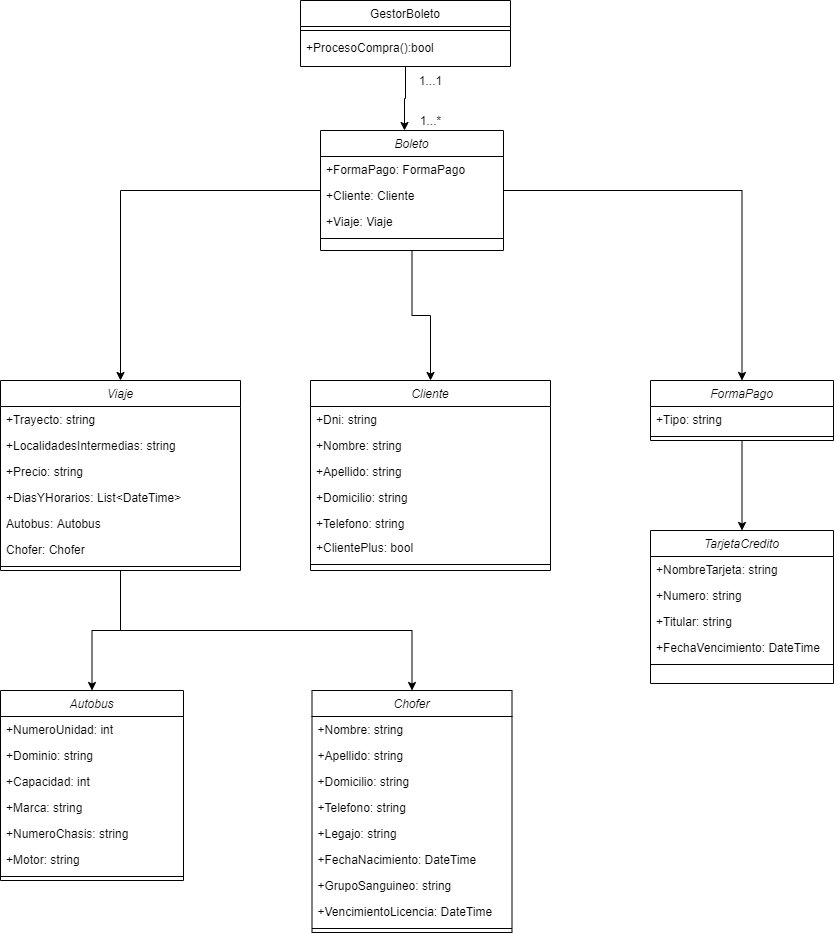

The diagram above was exported from draw.io. Its source (the exported page's mxGraphModel, read from the mxfile embedded in the PNG):
<mxGraphModel dx="2171" dy="1954" grid="1" gridSize="10" guides="1" tooltips="1" connect="1" arrows="1" fold="1" page="1" pageScale="1" pageWidth="827" pageHeight="1169" math="0" shadow="0">
  <root>
    <mxCell id="WIyWlLk6GJQsqaUBKTNV-0" />
    <mxCell id="WIyWlLk6GJQsqaUBKTNV-1" parent="WIyWlLk6GJQsqaUBKTNV-0" />
    <mxCell id="yxQm7fnO7-cQxpxnaqo0-51" style="edgeStyle=orthogonalEdgeStyle;rounded=0;orthogonalLoop=1;jettySize=auto;html=1;entryX=0.459;entryY=0;entryDx=0;entryDy=0;entryPerimeter=0;" parent="WIyWlLk6GJQsqaUBKTNV-1" source="ud5ZUmiPwYTTEUjOJg4m-0" target="yxQm7fnO7-cQxpxnaqo0-18" edge="1">
      <mxGeometry relative="1" as="geometry" />
    </mxCell>
    <mxCell id="ud5ZUmiPwYTTEUjOJg4m-0" value="GestorBoleto" style="swimlane;fontStyle=0;align=center;verticalAlign=top;childLayout=stackLayout;horizontal=1;startSize=26;horizontalStack=0;resizeParent=1;resizeLast=0;collapsible=1;marginBottom=0;rounded=0;shadow=0;strokeWidth=1;" parent="WIyWlLk6GJQsqaUBKTNV-1" vertex="1">
      <mxGeometry x="-370" y="-10" width="210" height="66" as="geometry">
        <mxRectangle x="550" y="140" width="160" height="26" as="alternateBounds" />
      </mxGeometry>
    </mxCell>
    <mxCell id="ud5ZUmiPwYTTEUjOJg4m-6" value="" style="line;html=1;strokeWidth=1;align=left;verticalAlign=middle;spacingTop=-1;spacingLeft=3;spacingRight=3;rotatable=0;labelPosition=right;points=[];portConstraint=eastwest;" parent="ud5ZUmiPwYTTEUjOJg4m-0" vertex="1">
      <mxGeometry y="26" width="210" height="8" as="geometry" />
    </mxCell>
    <mxCell id="ud5ZUmiPwYTTEUjOJg4m-7" value="+ProcesoCompra():bool" style="text;align=left;verticalAlign=top;spacingLeft=4;spacingRight=4;overflow=hidden;rotatable=0;points=[[0,0.5],[1,0.5]];portConstraint=eastwest;" parent="ud5ZUmiPwYTTEUjOJg4m-0" vertex="1">
      <mxGeometry y="34" width="210" height="26" as="geometry" />
    </mxCell>
    <mxCell id="F37VoypeIKnNcx6ad8Ge-30" style="edgeStyle=orthogonalEdgeStyle;rounded=0;orthogonalLoop=1;jettySize=auto;html=1;entryX=0.5;entryY=0;entryDx=0;entryDy=0;" edge="1" parent="WIyWlLk6GJQsqaUBKTNV-1" source="yxQm7fnO7-cQxpxnaqo0-18" target="yxQm7fnO7-cQxpxnaqo0-31">
      <mxGeometry relative="1" as="geometry" />
    </mxCell>
    <mxCell id="F37VoypeIKnNcx6ad8Ge-31" style="edgeStyle=orthogonalEdgeStyle;rounded=0;orthogonalLoop=1;jettySize=auto;html=1;entryX=0.5;entryY=0;entryDx=0;entryDy=0;" edge="1" parent="WIyWlLk6GJQsqaUBKTNV-1" source="yxQm7fnO7-cQxpxnaqo0-18" target="yxQm7fnO7-cQxpxnaqo0-3">
      <mxGeometry relative="1" as="geometry" />
    </mxCell>
    <mxCell id="F37VoypeIKnNcx6ad8Ge-34" style="edgeStyle=orthogonalEdgeStyle;rounded=0;orthogonalLoop=1;jettySize=auto;html=1;" edge="1" parent="WIyWlLk6GJQsqaUBKTNV-1" source="yxQm7fnO7-cQxpxnaqo0-18" target="F37VoypeIKnNcx6ad8Ge-14">
      <mxGeometry relative="1" as="geometry" />
    </mxCell>
    <mxCell id="yxQm7fnO7-cQxpxnaqo0-18" value="Boleto" style="swimlane;fontStyle=2;align=center;verticalAlign=top;childLayout=stackLayout;horizontal=1;startSize=26;horizontalStack=0;resizeParent=1;resizeLast=0;collapsible=1;marginBottom=0;rounded=0;shadow=0;strokeWidth=1;" parent="WIyWlLk6GJQsqaUBKTNV-1" vertex="1">
      <mxGeometry x="-350" y="120" width="183" height="120" as="geometry">
        <mxRectangle x="230" y="140" width="160" height="26" as="alternateBounds" />
      </mxGeometry>
    </mxCell>
    <mxCell id="yxQm7fnO7-cQxpxnaqo0-21" value="+FormaPago: FormaPago" style="text;align=left;verticalAlign=top;spacingLeft=4;spacingRight=4;overflow=hidden;rotatable=0;points=[[0,0.5],[1,0.5]];portConstraint=eastwest;rounded=0;shadow=0;html=0;" parent="yxQm7fnO7-cQxpxnaqo0-18" vertex="1">
      <mxGeometry y="26" width="183" height="26" as="geometry" />
    </mxCell>
    <mxCell id="yxQm7fnO7-cQxpxnaqo0-22" value="+Cliente: Cliente" style="text;align=left;verticalAlign=top;spacingLeft=4;spacingRight=4;overflow=hidden;rotatable=0;points=[[0,0.5],[1,0.5]];portConstraint=eastwest;rounded=0;shadow=0;html=0;" parent="yxQm7fnO7-cQxpxnaqo0-18" vertex="1">
      <mxGeometry y="52" width="183" height="26" as="geometry" />
    </mxCell>
    <mxCell id="yxQm7fnO7-cQxpxnaqo0-23" value="+Viaje: Viaje" style="text;align=left;verticalAlign=top;spacingLeft=4;spacingRight=4;overflow=hidden;rotatable=0;points=[[0,0.5],[1,0.5]];portConstraint=eastwest;rounded=0;shadow=0;html=0;" parent="yxQm7fnO7-cQxpxnaqo0-18" vertex="1">
      <mxGeometry y="78" width="183" height="26" as="geometry" />
    </mxCell>
    <mxCell id="yxQm7fnO7-cQxpxnaqo0-25" value="" style="line;html=1;strokeWidth=1;align=left;verticalAlign=middle;spacingTop=-1;spacingLeft=3;spacingRight=3;rotatable=0;labelPosition=right;points=[];portConstraint=eastwest;" parent="yxQm7fnO7-cQxpxnaqo0-18" vertex="1">
      <mxGeometry y="104" width="183" height="8" as="geometry" />
    </mxCell>
    <mxCell id="yxQm7fnO7-cQxpxnaqo0-67" value="1...*" style="text;html=1;align=center;verticalAlign=middle;resizable=0;points=[];autosize=1;" parent="WIyWlLk6GJQsqaUBKTNV-1" vertex="1">
      <mxGeometry x="-260" y="100" width="40" height="20" as="geometry" />
    </mxCell>
    <mxCell id="yxQm7fnO7-cQxpxnaqo0-68" value="1...1" style="text;html=1;align=center;verticalAlign=middle;resizable=0;points=[];autosize=1;" parent="WIyWlLk6GJQsqaUBKTNV-1" vertex="1">
      <mxGeometry x="-260" y="60" width="40" height="20" as="geometry" />
    </mxCell>
    <mxCell id="F37VoypeIKnNcx6ad8Ge-2" value="Chofer" style="swimlane;fontStyle=2;align=center;verticalAlign=top;childLayout=stackLayout;horizontal=1;startSize=26;horizontalStack=0;resizeParent=1;resizeLast=0;collapsible=1;marginBottom=0;rounded=0;shadow=0;strokeWidth=1;" vertex="1" parent="WIyWlLk6GJQsqaUBKTNV-1">
      <mxGeometry x="-358.5" y="680" width="200" height="242" as="geometry">
        <mxRectangle x="230" y="140" width="160" height="26" as="alternateBounds" />
      </mxGeometry>
    </mxCell>
    <mxCell id="F37VoypeIKnNcx6ad8Ge-3" value="+Nombre: string" style="text;align=left;verticalAlign=top;spacingLeft=4;spacingRight=4;overflow=hidden;rotatable=0;points=[[0,0.5],[1,0.5]];portConstraint=eastwest;" vertex="1" parent="F37VoypeIKnNcx6ad8Ge-2">
      <mxGeometry y="26" width="200" height="26" as="geometry" />
    </mxCell>
    <mxCell id="F37VoypeIKnNcx6ad8Ge-4" value="+Apellido: string" style="text;align=left;verticalAlign=top;spacingLeft=4;spacingRight=4;overflow=hidden;rotatable=0;points=[[0,0.5],[1,0.5]];portConstraint=eastwest;rounded=0;shadow=0;html=0;" vertex="1" parent="F37VoypeIKnNcx6ad8Ge-2">
      <mxGeometry y="52" width="200" height="26" as="geometry" />
    </mxCell>
    <mxCell id="F37VoypeIKnNcx6ad8Ge-5" value="+Domicilio: string" style="text;align=left;verticalAlign=top;spacingLeft=4;spacingRight=4;overflow=hidden;rotatable=0;points=[[0,0.5],[1,0.5]];portConstraint=eastwest;rounded=0;shadow=0;html=0;" vertex="1" parent="F37VoypeIKnNcx6ad8Ge-2">
      <mxGeometry y="78" width="200" height="26" as="geometry" />
    </mxCell>
    <mxCell id="F37VoypeIKnNcx6ad8Ge-6" value="+Telefono: string" style="text;align=left;verticalAlign=top;spacingLeft=4;spacingRight=4;overflow=hidden;rotatable=0;points=[[0,0.5],[1,0.5]];portConstraint=eastwest;rounded=0;shadow=0;html=0;" vertex="1" parent="F37VoypeIKnNcx6ad8Ge-2">
      <mxGeometry y="104" width="200" height="26" as="geometry" />
    </mxCell>
    <mxCell id="F37VoypeIKnNcx6ad8Ge-7" value="+Legajo: string" style="text;align=left;verticalAlign=top;spacingLeft=4;spacingRight=4;overflow=hidden;rotatable=0;points=[[0,0.5],[1,0.5]];portConstraint=eastwest;rounded=0;shadow=0;html=0;" vertex="1" parent="F37VoypeIKnNcx6ad8Ge-2">
      <mxGeometry y="130" width="200" height="26" as="geometry" />
    </mxCell>
    <mxCell id="F37VoypeIKnNcx6ad8Ge-8" value="+FechaNacimiento: DateTime" style="text;align=left;verticalAlign=top;spacingLeft=4;spacingRight=4;overflow=hidden;rotatable=0;points=[[0,0.5],[1,0.5]];portConstraint=eastwest;rounded=0;shadow=0;html=0;" vertex="1" parent="F37VoypeIKnNcx6ad8Ge-2">
      <mxGeometry y="156" width="200" height="26" as="geometry" />
    </mxCell>
    <mxCell id="F37VoypeIKnNcx6ad8Ge-10" value="+GrupoSanguineo: string" style="text;align=left;verticalAlign=top;spacingLeft=4;spacingRight=4;overflow=hidden;rotatable=0;points=[[0,0.5],[1,0.5]];portConstraint=eastwest;rounded=0;shadow=0;html=0;" vertex="1" parent="F37VoypeIKnNcx6ad8Ge-2">
      <mxGeometry y="182" width="200" height="26" as="geometry" />
    </mxCell>
    <mxCell id="F37VoypeIKnNcx6ad8Ge-11" value="+VencimientoLicencia: DateTime" style="text;align=left;verticalAlign=top;spacingLeft=4;spacingRight=4;overflow=hidden;rotatable=0;points=[[0,0.5],[1,0.5]];portConstraint=eastwest;rounded=0;shadow=0;html=0;" vertex="1" parent="F37VoypeIKnNcx6ad8Ge-2">
      <mxGeometry y="208" width="200" height="26" as="geometry" />
    </mxCell>
    <mxCell id="F37VoypeIKnNcx6ad8Ge-9" value="" style="line;html=1;strokeWidth=1;align=left;verticalAlign=middle;spacingTop=-1;spacingLeft=3;spacingRight=3;rotatable=0;labelPosition=right;points=[];portConstraint=eastwest;" vertex="1" parent="F37VoypeIKnNcx6ad8Ge-2">
      <mxGeometry y="234" width="200" height="8" as="geometry" />
    </mxCell>
    <mxCell id="7sW8py2NtvtRtoc9xzVG-34" value="Autobus" style="swimlane;fontStyle=2;align=center;verticalAlign=top;childLayout=stackLayout;horizontal=1;startSize=26;horizontalStack=0;resizeParent=1;resizeLast=0;collapsible=1;marginBottom=0;rounded=0;shadow=0;strokeWidth=1;" parent="WIyWlLk6GJQsqaUBKTNV-1" vertex="1">
      <mxGeometry x="-670" y="680" width="183" height="190" as="geometry">
        <mxRectangle x="230" y="140" width="160" height="26" as="alternateBounds" />
      </mxGeometry>
    </mxCell>
    <mxCell id="7sW8py2NtvtRtoc9xzVG-35" value="+NumeroUnidad: int" style="text;align=left;verticalAlign=top;spacingLeft=4;spacingRight=4;overflow=hidden;rotatable=0;points=[[0,0.5],[1,0.5]];portConstraint=eastwest;" parent="7sW8py2NtvtRtoc9xzVG-34" vertex="1">
      <mxGeometry y="26" width="183" height="26" as="geometry" />
    </mxCell>
    <mxCell id="7sW8py2NtvtRtoc9xzVG-36" value="+Dominio: string" style="text;align=left;verticalAlign=top;spacingLeft=4;spacingRight=4;overflow=hidden;rotatable=0;points=[[0,0.5],[1,0.5]];portConstraint=eastwest;rounded=0;shadow=0;html=0;" parent="7sW8py2NtvtRtoc9xzVG-34" vertex="1">
      <mxGeometry y="52" width="183" height="26" as="geometry" />
    </mxCell>
    <mxCell id="7sW8py2NtvtRtoc9xzVG-37" value="+Capacidad: int" style="text;align=left;verticalAlign=top;spacingLeft=4;spacingRight=4;overflow=hidden;rotatable=0;points=[[0,0.5],[1,0.5]];portConstraint=eastwest;rounded=0;shadow=0;html=0;" parent="7sW8py2NtvtRtoc9xzVG-34" vertex="1">
      <mxGeometry y="78" width="183" height="26" as="geometry" />
    </mxCell>
    <mxCell id="yxQm7fnO7-cQxpxnaqo0-0" value="+Marca: string" style="text;align=left;verticalAlign=top;spacingLeft=4;spacingRight=4;overflow=hidden;rotatable=0;points=[[0,0.5],[1,0.5]];portConstraint=eastwest;rounded=0;shadow=0;html=0;" parent="7sW8py2NtvtRtoc9xzVG-34" vertex="1">
      <mxGeometry y="104" width="183" height="26" as="geometry" />
    </mxCell>
    <mxCell id="yxQm7fnO7-cQxpxnaqo0-1" value="+NumeroChasis: string" style="text;align=left;verticalAlign=top;spacingLeft=4;spacingRight=4;overflow=hidden;rotatable=0;points=[[0,0.5],[1,0.5]];portConstraint=eastwest;rounded=0;shadow=0;html=0;" parent="7sW8py2NtvtRtoc9xzVG-34" vertex="1">
      <mxGeometry y="130" width="183" height="26" as="geometry" />
    </mxCell>
    <mxCell id="yxQm7fnO7-cQxpxnaqo0-2" value="+Motor: string" style="text;align=left;verticalAlign=top;spacingLeft=4;spacingRight=4;overflow=hidden;rotatable=0;points=[[0,0.5],[1,0.5]];portConstraint=eastwest;rounded=0;shadow=0;html=0;" parent="7sW8py2NtvtRtoc9xzVG-34" vertex="1">
      <mxGeometry y="156" width="183" height="26" as="geometry" />
    </mxCell>
    <mxCell id="7sW8py2NtvtRtoc9xzVG-38" value="" style="line;html=1;strokeWidth=1;align=left;verticalAlign=middle;spacingTop=-1;spacingLeft=3;spacingRight=3;rotatable=0;labelPosition=right;points=[];portConstraint=eastwest;" parent="7sW8py2NtvtRtoc9xzVG-34" vertex="1">
      <mxGeometry y="182" width="183" height="8" as="geometry" />
    </mxCell>
    <mxCell id="F37VoypeIKnNcx6ad8Ge-32" style="edgeStyle=orthogonalEdgeStyle;rounded=0;orthogonalLoop=1;jettySize=auto;html=1;" edge="1" parent="WIyWlLk6GJQsqaUBKTNV-1" source="yxQm7fnO7-cQxpxnaqo0-3" target="7sW8py2NtvtRtoc9xzVG-34">
      <mxGeometry relative="1" as="geometry" />
    </mxCell>
    <mxCell id="F37VoypeIKnNcx6ad8Ge-33" style="edgeStyle=orthogonalEdgeStyle;rounded=0;orthogonalLoop=1;jettySize=auto;html=1;entryX=0.5;entryY=0;entryDx=0;entryDy=0;" edge="1" parent="WIyWlLk6GJQsqaUBKTNV-1" source="yxQm7fnO7-cQxpxnaqo0-3" target="F37VoypeIKnNcx6ad8Ge-2">
      <mxGeometry relative="1" as="geometry">
        <Array as="points">
          <mxPoint x="-550" y="620" />
          <mxPoint x="-258" y="620" />
        </Array>
      </mxGeometry>
    </mxCell>
    <mxCell id="yxQm7fnO7-cQxpxnaqo0-3" value="Viaje" style="swimlane;fontStyle=2;align=center;verticalAlign=top;childLayout=stackLayout;horizontal=1;startSize=26;horizontalStack=0;resizeParent=1;resizeLast=0;collapsible=1;marginBottom=0;rounded=0;shadow=0;strokeWidth=1;" parent="WIyWlLk6GJQsqaUBKTNV-1" vertex="1">
      <mxGeometry x="-670" y="370" width="240" height="190" as="geometry">
        <mxRectangle x="230" y="140" width="160" height="26" as="alternateBounds" />
      </mxGeometry>
    </mxCell>
    <mxCell id="yxQm7fnO7-cQxpxnaqo0-4" value="+Trayecto: string" style="text;align=left;verticalAlign=top;spacingLeft=4;spacingRight=4;overflow=hidden;rotatable=0;points=[[0,0.5],[1,0.5]];portConstraint=eastwest;" parent="yxQm7fnO7-cQxpxnaqo0-3" vertex="1">
      <mxGeometry y="26" width="240" height="26" as="geometry" />
    </mxCell>
    <mxCell id="yxQm7fnO7-cQxpxnaqo0-6" value="+LocalidadesIntermedias: string" style="text;align=left;verticalAlign=top;spacingLeft=4;spacingRight=4;overflow=hidden;rotatable=0;points=[[0,0.5],[1,0.5]];portConstraint=eastwest;rounded=0;shadow=0;html=0;" parent="yxQm7fnO7-cQxpxnaqo0-3" vertex="1">
      <mxGeometry y="52" width="240" height="26" as="geometry" />
    </mxCell>
    <mxCell id="yxQm7fnO7-cQxpxnaqo0-13" value="+Precio: string" style="text;align=left;verticalAlign=top;spacingLeft=4;spacingRight=4;overflow=hidden;rotatable=0;points=[[0,0.5],[1,0.5]];portConstraint=eastwest;rounded=0;shadow=0;html=0;" parent="yxQm7fnO7-cQxpxnaqo0-3" vertex="1">
      <mxGeometry y="78" width="240" height="26" as="geometry" />
    </mxCell>
    <mxCell id="yxQm7fnO7-cQxpxnaqo0-14" value="+DiasYHorarios: List&lt;DateTime&gt;" style="text;align=left;verticalAlign=top;spacingLeft=4;spacingRight=4;overflow=hidden;rotatable=0;points=[[0,0.5],[1,0.5]];portConstraint=eastwest;rounded=0;shadow=0;html=0;" parent="yxQm7fnO7-cQxpxnaqo0-3" vertex="1">
      <mxGeometry y="104" width="240" height="26" as="geometry" />
    </mxCell>
    <mxCell id="F37VoypeIKnNcx6ad8Ge-12" value="Autobus: Autobus" style="text;align=left;verticalAlign=top;spacingLeft=4;spacingRight=4;overflow=hidden;rotatable=0;points=[[0,0.5],[1,0.5]];portConstraint=eastwest;rounded=0;shadow=0;html=0;" vertex="1" parent="yxQm7fnO7-cQxpxnaqo0-3">
      <mxGeometry y="130" width="240" height="26" as="geometry" />
    </mxCell>
    <mxCell id="F37VoypeIKnNcx6ad8Ge-13" value="Chofer: Chofer" style="text;align=left;verticalAlign=top;spacingLeft=4;spacingRight=4;overflow=hidden;rotatable=0;points=[[0,0.5],[1,0.5]];portConstraint=eastwest;rounded=0;shadow=0;html=0;" vertex="1" parent="yxQm7fnO7-cQxpxnaqo0-3">
      <mxGeometry y="156" width="240" height="26" as="geometry" />
    </mxCell>
    <mxCell id="yxQm7fnO7-cQxpxnaqo0-10" value="" style="line;html=1;strokeWidth=1;align=left;verticalAlign=middle;spacingTop=-1;spacingLeft=3;spacingRight=3;rotatable=0;labelPosition=right;points=[];portConstraint=eastwest;" parent="yxQm7fnO7-cQxpxnaqo0-3" vertex="1">
      <mxGeometry y="182" width="240" height="8" as="geometry" />
    </mxCell>
    <mxCell id="yxQm7fnO7-cQxpxnaqo0-31" value="Cliente" style="swimlane;fontStyle=2;align=center;verticalAlign=top;childLayout=stackLayout;horizontal=1;startSize=26;horizontalStack=0;resizeParent=1;resizeLast=0;collapsible=1;marginBottom=0;rounded=0;shadow=0;strokeWidth=1;" parent="WIyWlLk6GJQsqaUBKTNV-1" vertex="1">
      <mxGeometry x="-360" y="370" width="240" height="190" as="geometry">
        <mxRectangle x="230" y="140" width="160" height="26" as="alternateBounds" />
      </mxGeometry>
    </mxCell>
    <mxCell id="yxQm7fnO7-cQxpxnaqo0-34" value="+Dni: string" style="text;align=left;verticalAlign=top;spacingLeft=4;spacingRight=4;overflow=hidden;rotatable=0;points=[[0,0.5],[1,0.5]];portConstraint=eastwest;" parent="yxQm7fnO7-cQxpxnaqo0-31" vertex="1">
      <mxGeometry y="26" width="240" height="26" as="geometry" />
    </mxCell>
    <mxCell id="yxQm7fnO7-cQxpxnaqo0-46" value="+Nombre: string" style="text;align=left;verticalAlign=top;spacingLeft=4;spacingRight=4;overflow=hidden;rotatable=0;points=[[0,0.5],[1,0.5]];portConstraint=eastwest;" parent="yxQm7fnO7-cQxpxnaqo0-31" vertex="1">
      <mxGeometry y="52" width="240" height="26" as="geometry" />
    </mxCell>
    <mxCell id="yxQm7fnO7-cQxpxnaqo0-47" value="+Apellido: string" style="text;align=left;verticalAlign=top;spacingLeft=4;spacingRight=4;overflow=hidden;rotatable=0;points=[[0,0.5],[1,0.5]];portConstraint=eastwest;" parent="yxQm7fnO7-cQxpxnaqo0-31" vertex="1">
      <mxGeometry y="78" width="240" height="26" as="geometry" />
    </mxCell>
    <mxCell id="yxQm7fnO7-cQxpxnaqo0-35" value="+Domicilio: string" style="text;align=left;verticalAlign=top;spacingLeft=4;spacingRight=4;overflow=hidden;rotatable=0;points=[[0,0.5],[1,0.5]];portConstraint=eastwest;rounded=0;shadow=0;html=0;" parent="yxQm7fnO7-cQxpxnaqo0-31" vertex="1">
      <mxGeometry y="104" width="240" height="26" as="geometry" />
    </mxCell>
    <mxCell id="yxQm7fnO7-cQxpxnaqo0-42" value="+Telefono: string" style="text;align=left;verticalAlign=top;spacingLeft=4;spacingRight=4;overflow=hidden;rotatable=0;points=[[0,0.5],[1,0.5]];portConstraint=eastwest;rounded=0;shadow=0;html=0;" parent="yxQm7fnO7-cQxpxnaqo0-31" vertex="1">
      <mxGeometry y="130" width="240" height="24" as="geometry" />
    </mxCell>
    <mxCell id="F37VoypeIKnNcx6ad8Ge-1" value="+ClientePlus: bool" style="text;align=left;verticalAlign=top;spacingLeft=4;spacingRight=4;overflow=hidden;rotatable=0;points=[[0,0.5],[1,0.5]];portConstraint=eastwest;rounded=0;shadow=0;html=0;" vertex="1" parent="yxQm7fnO7-cQxpxnaqo0-31">
      <mxGeometry y="154" width="240" height="26" as="geometry" />
    </mxCell>
    <mxCell id="yxQm7fnO7-cQxpxnaqo0-43" value="" style="line;html=1;strokeWidth=1;align=left;verticalAlign=middle;spacingTop=-1;spacingLeft=3;spacingRight=3;rotatable=0;labelPosition=right;points=[];portConstraint=eastwest;" parent="yxQm7fnO7-cQxpxnaqo0-31" vertex="1">
      <mxGeometry y="180" width="240" height="8" as="geometry" />
    </mxCell>
    <mxCell id="F37VoypeIKnNcx6ad8Ge-35" style="edgeStyle=orthogonalEdgeStyle;rounded=0;orthogonalLoop=1;jettySize=auto;html=1;entryX=0.5;entryY=0;entryDx=0;entryDy=0;" edge="1" parent="WIyWlLk6GJQsqaUBKTNV-1" source="F37VoypeIKnNcx6ad8Ge-14" target="F37VoypeIKnNcx6ad8Ge-22">
      <mxGeometry relative="1" as="geometry" />
    </mxCell>
    <mxCell id="F37VoypeIKnNcx6ad8Ge-14" value="FormaPago" style="swimlane;fontStyle=2;align=center;verticalAlign=top;childLayout=stackLayout;horizontal=1;startSize=26;horizontalStack=0;resizeParent=1;resizeLast=0;collapsible=1;marginBottom=0;rounded=0;shadow=0;strokeWidth=1;" vertex="1" parent="WIyWlLk6GJQsqaUBKTNV-1">
      <mxGeometry x="-20" y="370" width="183" height="60" as="geometry">
        <mxRectangle x="230" y="140" width="160" height="26" as="alternateBounds" />
      </mxGeometry>
    </mxCell>
    <mxCell id="F37VoypeIKnNcx6ad8Ge-16" value="+Tipo: string" style="text;align=left;verticalAlign=top;spacingLeft=4;spacingRight=4;overflow=hidden;rotatable=0;points=[[0,0.5],[1,0.5]];portConstraint=eastwest;rounded=0;shadow=0;html=0;" vertex="1" parent="F37VoypeIKnNcx6ad8Ge-14">
      <mxGeometry y="26" width="183" height="26" as="geometry" />
    </mxCell>
    <mxCell id="F37VoypeIKnNcx6ad8Ge-21" value="" style="line;html=1;strokeWidth=1;align=left;verticalAlign=middle;spacingTop=-1;spacingLeft=3;spacingRight=3;rotatable=0;labelPosition=right;points=[];portConstraint=eastwest;" vertex="1" parent="F37VoypeIKnNcx6ad8Ge-14">
      <mxGeometry y="52" width="183" height="8" as="geometry" />
    </mxCell>
    <mxCell id="F37VoypeIKnNcx6ad8Ge-22" value="TarjetaCredito" style="swimlane;fontStyle=2;align=center;verticalAlign=top;childLayout=stackLayout;horizontal=1;startSize=26;horizontalStack=0;resizeParent=1;resizeLast=0;collapsible=1;marginBottom=0;rounded=0;shadow=0;strokeWidth=1;" vertex="1" parent="WIyWlLk6GJQsqaUBKTNV-1">
      <mxGeometry x="-20" y="520" width="183" height="153" as="geometry">
        <mxRectangle x="230" y="140" width="160" height="26" as="alternateBounds" />
      </mxGeometry>
    </mxCell>
    <mxCell id="F37VoypeIKnNcx6ad8Ge-23" value="+NombreTarjeta: string" style="text;align=left;verticalAlign=top;spacingLeft=4;spacingRight=4;overflow=hidden;rotatable=0;points=[[0,0.5],[1,0.5]];portConstraint=eastwest;" vertex="1" parent="F37VoypeIKnNcx6ad8Ge-22">
      <mxGeometry y="26" width="183" height="26" as="geometry" />
    </mxCell>
    <mxCell id="F37VoypeIKnNcx6ad8Ge-24" value="+Numero: string" style="text;align=left;verticalAlign=top;spacingLeft=4;spacingRight=4;overflow=hidden;rotatable=0;points=[[0,0.5],[1,0.5]];portConstraint=eastwest;rounded=0;shadow=0;html=0;" vertex="1" parent="F37VoypeIKnNcx6ad8Ge-22">
      <mxGeometry y="52" width="183" height="26" as="geometry" />
    </mxCell>
    <mxCell id="F37VoypeIKnNcx6ad8Ge-25" value="+Titular: string" style="text;align=left;verticalAlign=top;spacingLeft=4;spacingRight=4;overflow=hidden;rotatable=0;points=[[0,0.5],[1,0.5]];portConstraint=eastwest;rounded=0;shadow=0;html=0;" vertex="1" parent="F37VoypeIKnNcx6ad8Ge-22">
      <mxGeometry y="78" width="183" height="26" as="geometry" />
    </mxCell>
    <mxCell id="F37VoypeIKnNcx6ad8Ge-26" value="+FechaVencimiento: DateTime" style="text;align=left;verticalAlign=top;spacingLeft=4;spacingRight=4;overflow=hidden;rotatable=0;points=[[0,0.5],[1,0.5]];portConstraint=eastwest;rounded=0;shadow=0;html=0;" vertex="1" parent="F37VoypeIKnNcx6ad8Ge-22">
      <mxGeometry y="104" width="183" height="26" as="geometry" />
    </mxCell>
    <mxCell id="F37VoypeIKnNcx6ad8Ge-29" value="" style="line;html=1;strokeWidth=1;align=left;verticalAlign=middle;spacingTop=-1;spacingLeft=3;spacingRight=3;rotatable=0;labelPosition=right;points=[];portConstraint=eastwest;" vertex="1" parent="F37VoypeIKnNcx6ad8Ge-22">
      <mxGeometry y="130" width="183" height="8" as="geometry" />
    </mxCell>
  </root>
</mxGraphModel>